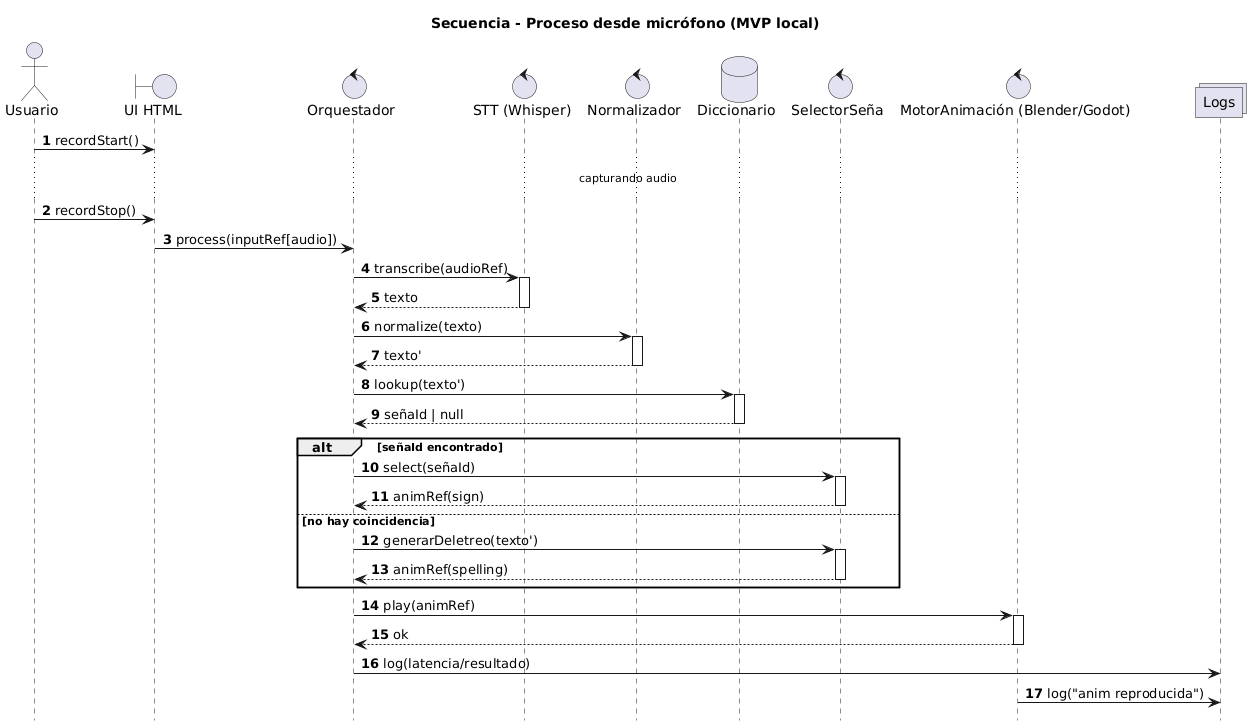

The diagram above was rendered by PlantUML. Its source (embedded in the PNG):
@startuml
title Secuencia - Proceso desde micrófono (MVP local)
autonumber
hide footbox

actor Usuario
boundary "UI HTML" as UI
control Orquestador as ORQ
control "STT (Whisper)" as STT
control Normalizador as NORM
database Diccionario as DICC
control "SelectorSeña" as SEL
control "MotorAnimación (Blender/Godot)" as ANIM
collections Logs as LOG

' Grabación local
Usuario -> UI : recordStart()
... capturando audio ...
Usuario -> UI : recordStop()

UI -> ORQ : process(inputRef[audio])

' STT y normalización
ORQ -> STT : transcribe(audioRef)
activate STT
STT --> ORQ : texto
deactivate STT

ORQ -> NORM : normalize(texto)
activate NORM
NORM --> ORQ : texto'
deactivate NORM

' Consulta y resolución
ORQ -> DICC : lookup(texto')
activate DICC
DICC --> ORQ : señaId | null
deactivate DICC

alt señaId encontrado
  ORQ -> SEL : select(señaId)
  activate SEL
  SEL --> ORQ : animRef(sign)
  deactivate SEL
else no hay coincidencia
  ORQ -> SEL : generarDeletreo(texto')
  activate SEL
  SEL --> ORQ : animRef(spelling)
  deactivate SEL
end

' Reproducción y logging
ORQ -> ANIM : play(animRef)
activate ANIM
ANIM --> ORQ : ok
deactivate ANIM

ORQ -> LOG : log(latencia/resultado)
ANIM -> LOG : log("anim reproducida")
@enduml